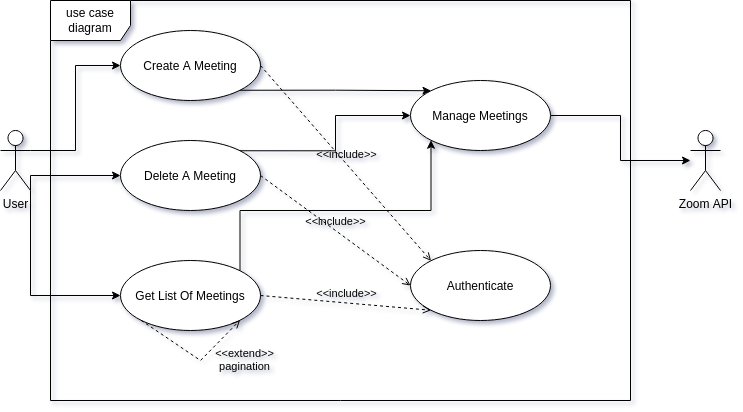

The diagram above was exported from draw.io. Its source (the exported page's mxGraphModel, read from the mxfile embedded in the PNG):
<mxGraphModel dx="797" dy="442" grid="1" gridSize="10" guides="1" tooltips="1" connect="1" arrows="1" fold="1" page="1" pageScale="1" pageWidth="850" pageHeight="1100" background="#ffffff" math="0" shadow="1">
  <root>
    <mxCell id="0" />
    <mxCell id="1" parent="0" />
    <mxCell id="nHFSuXquikE7qqjoNx6e-17" edge="1" parent="1" source="nHFSuXquikE7qqjoNx6e-1" style="edgeStyle=orthogonalEdgeStyle;rounded=0;orthogonalLoop=1;jettySize=auto;html=1;exitX=1;exitY=0.3333333333333333;exitDx=0;exitDy=0;exitPerimeter=0;entryX=0;entryY=0.5;entryDx=0;entryDy=0;labelBackgroundColor=none;fontColor=default;" target="nHFSuXquikE7qqjoNx6e-3">
      <mxGeometry relative="1" as="geometry" />
    </mxCell>
    <mxCell id="nHFSuXquikE7qqjoNx6e-18" edge="1" parent="1" source="nHFSuXquikE7qqjoNx6e-1" style="edgeStyle=orthogonalEdgeStyle;rounded=0;orthogonalLoop=1;jettySize=auto;html=1;exitX=1;exitY=1;exitDx=0;exitDy=0;exitPerimeter=0;entryX=0;entryY=0.5;entryDx=0;entryDy=0;labelBackgroundColor=none;fontColor=default;" target="nHFSuXquikE7qqjoNx6e-4">
      <mxGeometry relative="1" as="geometry">
        <Array as="points">
          <mxPoint x="70" y="325" />
        </Array>
      </mxGeometry>
    </mxCell>
    <mxCell id="nHFSuXquikE7qqjoNx6e-19" edge="1" parent="1" source="nHFSuXquikE7qqjoNx6e-1" style="edgeStyle=orthogonalEdgeStyle;rounded=0;orthogonalLoop=1;jettySize=auto;html=1;exitX=1;exitY=1;exitDx=0;exitDy=0;exitPerimeter=0;entryX=0;entryY=0.5;entryDx=0;entryDy=0;labelBackgroundColor=none;fontColor=default;" target="nHFSuXquikE7qqjoNx6e-5">
      <mxGeometry relative="1" as="geometry" />
    </mxCell>
    <mxCell id="nHFSuXquikE7qqjoNx6e-1" parent="1" style="shape=umlActor;verticalLabelPosition=bottom;verticalAlign=top;html=1;labelBackgroundColor=none;" value="User" vertex="1">
      <mxGeometry height="60" width="30" x="40" y="280" as="geometry" />
    </mxCell>
    <mxCell id="nHFSuXquikE7qqjoNx6e-15" edge="1" parent="1" source="nHFSuXquikE7qqjoNx6e-3" style="edgeStyle=orthogonalEdgeStyle;rounded=0;orthogonalLoop=1;jettySize=auto;html=1;exitX=1;exitY=1;exitDx=0;exitDy=0;entryX=0;entryY=0;entryDx=0;entryDy=0;labelBackgroundColor=none;fontColor=default;" target="nHFSuXquikE7qqjoNx6e-7">
      <mxGeometry relative="1" as="geometry" />
    </mxCell>
    <mxCell id="nHFSuXquikE7qqjoNx6e-3" parent="1" style="ellipse;whiteSpace=wrap;html=1;labelBackgroundColor=none;" value="Create A Meeting" vertex="1">
      <mxGeometry height="70" width="140" x="160" y="180" as="geometry" />
    </mxCell>
    <mxCell id="nHFSuXquikE7qqjoNx6e-14" edge="1" parent="1" source="nHFSuXquikE7qqjoNx6e-4" style="edgeStyle=orthogonalEdgeStyle;rounded=0;orthogonalLoop=1;jettySize=auto;html=1;exitX=1;exitY=0;exitDx=0;exitDy=0;entryX=0;entryY=0.5;entryDx=0;entryDy=0;labelBackgroundColor=none;fontColor=default;" target="nHFSuXquikE7qqjoNx6e-7">
      <mxGeometry relative="1" as="geometry" />
    </mxCell>
    <mxCell id="nHFSuXquikE7qqjoNx6e-4" parent="1" style="ellipse;whiteSpace=wrap;html=1;labelBackgroundColor=none;" value="Delete A Meeting" vertex="1">
      <mxGeometry height="70" width="140" x="160" y="290" as="geometry" />
    </mxCell>
    <mxCell id="nHFSuXquikE7qqjoNx6e-13" edge="1" parent="1" source="nHFSuXquikE7qqjoNx6e-5" style="edgeStyle=orthogonalEdgeStyle;rounded=0;orthogonalLoop=1;jettySize=auto;html=1;exitX=1;exitY=0;exitDx=0;exitDy=0;entryX=0;entryY=1;entryDx=0;entryDy=0;labelBackgroundColor=none;fontColor=default;" target="nHFSuXquikE7qqjoNx6e-7">
      <mxGeometry relative="1" as="geometry">
        <Array as="points">
          <mxPoint x="280" y="360" />
          <mxPoint x="470" y="360" />
        </Array>
      </mxGeometry>
    </mxCell>
    <mxCell id="nHFSuXquikE7qqjoNx6e-5" parent="1" style="ellipse;whiteSpace=wrap;html=1;labelBackgroundColor=none;" value="Get List Of Meetings" vertex="1">
      <mxGeometry height="70" width="140" x="160" y="410" as="geometry" />
    </mxCell>
    <mxCell id="nHFSuXquikE7qqjoNx6e-6" parent="1" style="ellipse;whiteSpace=wrap;html=1;labelBackgroundColor=none;" value="Authenticate" vertex="1">
      <mxGeometry height="70" width="140" x="450" y="400" as="geometry" />
    </mxCell>
    <mxCell id="nHFSuXquikE7qqjoNx6e-16" edge="1" parent="1" source="nHFSuXquikE7qqjoNx6e-7" style="edgeStyle=orthogonalEdgeStyle;rounded=0;orthogonalLoop=1;jettySize=auto;html=1;exitX=1;exitY=0.5;exitDx=0;exitDy=0;labelBackgroundColor=none;fontColor=default;" target="nHFSuXquikE7qqjoNx6e-8">
      <mxGeometry relative="1" as="geometry" />
    </mxCell>
    <mxCell id="nHFSuXquikE7qqjoNx6e-7" parent="1" style="ellipse;whiteSpace=wrap;html=1;labelBackgroundColor=none;" value="Manage Meetings" vertex="1">
      <mxGeometry height="70" width="140" x="450" y="230" as="geometry" />
    </mxCell>
    <mxCell id="nHFSuXquikE7qqjoNx6e-8" parent="1" style="shape=umlActor;verticalLabelPosition=bottom;verticalAlign=top;html=1;labelBackgroundColor=none;" value="Zoom API" vertex="1">
      <mxGeometry height="60" width="30" x="730" y="280" as="geometry" />
    </mxCell>
    <mxCell id="nHFSuXquikE7qqjoNx6e-9" edge="1" parent="1" source="nHFSuXquikE7qqjoNx6e-5" style="html=1;verticalAlign=bottom;labelBackgroundColor=none;endArrow=open;endFill=0;dashed=1;rounded=0;exitX=0;exitY=1;exitDx=0;exitDy=0;entryX=1;entryY=1;entryDx=0;entryDy=0;fontColor=default;" target="nHFSuXquikE7qqjoNx6e-5" value="&lt;div&gt;&amp;lt;&amp;lt;extend&amp;gt;&amp;gt;&lt;/div&gt;&lt;div&gt;pagination&lt;/div&gt;">
      <mxGeometry relative="1" width="160" x="0.4304" y="-42" as="geometry">
        <mxPoint as="offset" />
        <Array as="points">
          <mxPoint x="240" y="510" />
        </Array>
        <mxPoint x="200" y="500" as="sourcePoint" />
        <mxPoint x="360" y="500" as="targetPoint" />
      </mxGeometry>
    </mxCell>
    <mxCell id="nHFSuXquikE7qqjoNx6e-10" edge="1" parent="1" source="nHFSuXquikE7qqjoNx6e-3" style="html=1;verticalAlign=bottom;labelBackgroundColor=none;endArrow=open;endFill=0;dashed=1;rounded=0;exitX=1;exitY=0.5;exitDx=0;exitDy=0;entryX=0;entryY=0;entryDx=0;entryDy=0;fontColor=default;" target="nHFSuXquikE7qqjoNx6e-6" value="&amp;lt;&amp;lt;include&amp;gt;&amp;gt;">
      <mxGeometry relative="1" width="160" as="geometry">
        <mxPoint x="390" y="340" as="sourcePoint" />
        <mxPoint x="550" y="340" as="targetPoint" />
      </mxGeometry>
    </mxCell>
    <mxCell id="nHFSuXquikE7qqjoNx6e-11" edge="1" parent="1" source="nHFSuXquikE7qqjoNx6e-4" style="html=1;verticalAlign=bottom;labelBackgroundColor=none;endArrow=open;endFill=0;dashed=1;rounded=0;exitX=1;exitY=0.5;exitDx=0;exitDy=0;entryX=0;entryY=0.5;entryDx=0;entryDy=0;fontColor=default;" target="nHFSuXquikE7qqjoNx6e-6" value="&amp;lt;&amp;lt;include&amp;gt;&amp;gt;">
      <mxGeometry relative="1" width="160" as="geometry">
        <mxPoint x="390" y="340" as="sourcePoint" />
        <mxPoint x="550" y="340" as="targetPoint" />
      </mxGeometry>
    </mxCell>
    <mxCell id="nHFSuXquikE7qqjoNx6e-12" edge="1" parent="1" source="nHFSuXquikE7qqjoNx6e-5" style="html=1;verticalAlign=bottom;labelBackgroundColor=none;endArrow=open;endFill=0;dashed=1;rounded=0;entryX=0;entryY=1;entryDx=0;entryDy=0;exitX=1;exitY=0.5;exitDx=0;exitDy=0;fontColor=default;" target="nHFSuXquikE7qqjoNx6e-6" value="&amp;lt;&amp;lt;include&amp;gt;&amp;gt;">
      <mxGeometry relative="1" width="160" as="geometry">
        <mxPoint x="300" y="444.71" as="sourcePoint" />
        <mxPoint x="460" y="444.71" as="targetPoint" />
      </mxGeometry>
    </mxCell>
    <mxCell id="nHFSuXquikE7qqjoNx6e-20" parent="1" style="shape=umlFrame;whiteSpace=wrap;html=1;pointerEvents=0;width=80;height=40;labelBackgroundColor=none;" value="use case diagram" vertex="1">
      <mxGeometry height="400" width="580" x="90" y="150" as="geometry" />
    </mxCell>
  </root>
</mxGraphModel>